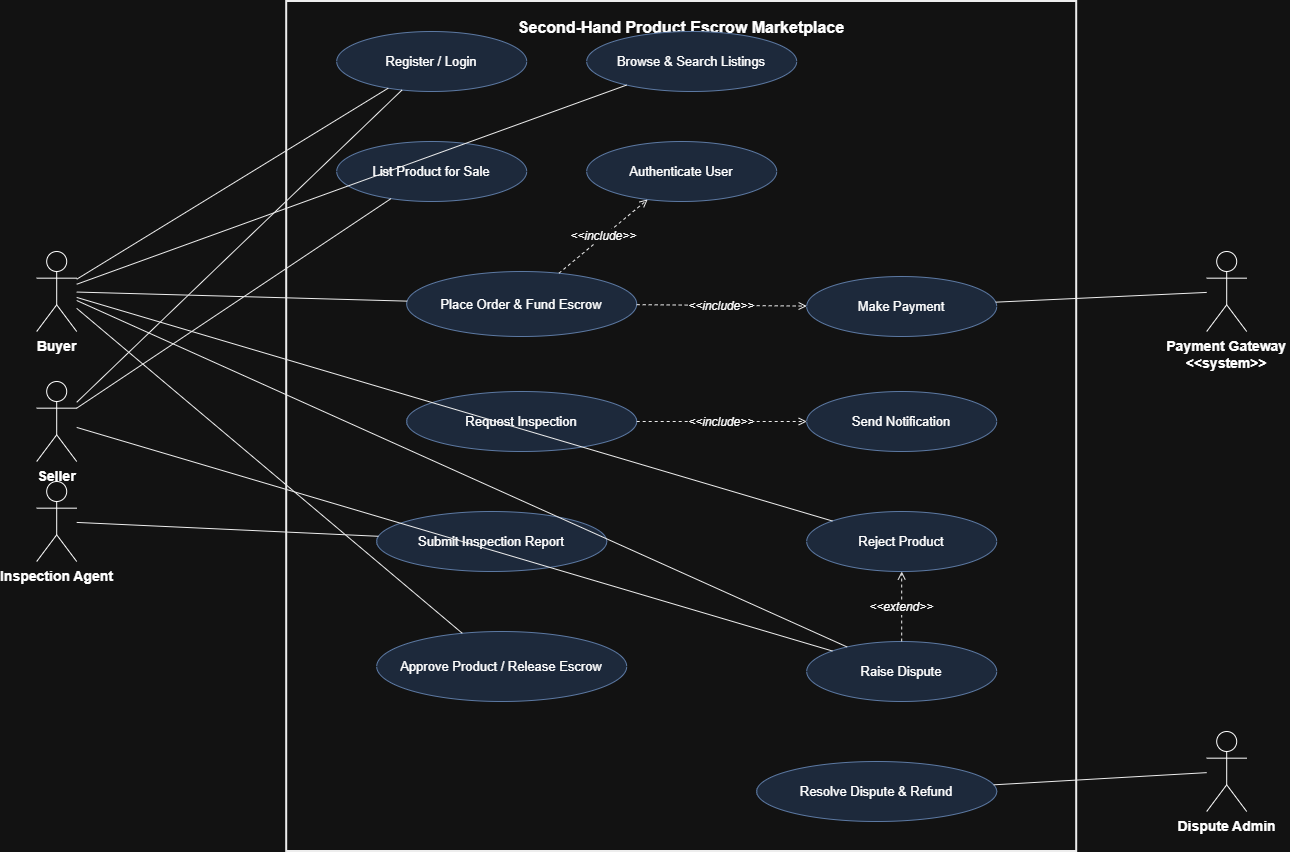

The diagram above was exported from draw.io. Its source (the exported page's mxGraphModel, read from the mxfile embedded in the PNG):
<mxGraphModel dx="1717" dy="890" grid="1" gridSize="10" guides="1" tooltips="1" connect="1" arrows="1" fold="1" page="1" pageScale="1" pageWidth="1600" pageHeight="1000" math="0" shadow="0">
  <root>
    <mxCell id="0" />
    <mxCell id="1" parent="0" />
    <mxCell id="boundary" parent="1" style="rounded=0;whiteSpace=wrap;html=1;verticalAlign=top;align=center;fontStyle=1;fontSize=16;fillColor=none;strokeColor=#000000;strokeWidth=2;spacingTop=10;" value="Second-Hand Product Escrow Marketplace" vertex="1">
      <mxGeometry height="850" width="790" x="380" y="50" as="geometry" />
    </mxCell>
    <mxCell id="buyer" parent="1" style="shape=umlActor;verticalLabelPosition=bottom;labelBackgroundColor=#ffffff;verticalAlign=top;html=1;outlineConnect=0;fontStyle=1;fontSize=14;" value="Buyer" vertex="1">
      <mxGeometry height="80" width="40" x="130" y="300" as="geometry" />
    </mxCell>
    <mxCell id="seller" parent="1" style="shape=umlActor;verticalLabelPosition=bottom;labelBackgroundColor=#ffffff;verticalAlign=top;html=1;outlineConnect=0;fontStyle=1;fontSize=14;" value="Seller" vertex="1">
      <mxGeometry height="80" width="40" x="130" y="430" as="geometry" />
    </mxCell>
    <mxCell id="inspector" parent="1" style="shape=umlActor;verticalLabelPosition=bottom;labelBackgroundColor=#ffffff;verticalAlign=top;html=1;outlineConnect=0;fontStyle=1;fontSize=14;" value="Inspection Agent" vertex="1">
      <mxGeometry height="80" width="40" x="130" y="530" as="geometry" />
    </mxCell>
    <mxCell id="paygw" parent="1" style="shape=umlActor;verticalLabelPosition=bottom;labelBackgroundColor=#ffffff;verticalAlign=top;html=0;outlineConnect=0;fontStyle=1;fontSize=14;" value="Payment Gateway&#10;&lt;&lt;system&gt;&gt;" vertex="1">
      <mxGeometry height="80" width="40" x="1300" y="300" as="geometry" />
    </mxCell>
    <mxCell id="admin" parent="1" style="shape=umlActor;verticalLabelPosition=bottom;labelBackgroundColor=#ffffff;verticalAlign=top;html=1;outlineConnect=0;fontStyle=1;fontSize=14;" value="Dispute Admin" vertex="1">
      <mxGeometry height="80" width="40" x="1300" y="780" as="geometry" />
    </mxCell>
    <mxCell id="uc_register" parent="1" style="ellipse;whiteSpace=wrap;html=1;fillColor=#dae8fc;strokeColor=#6c8ebf;fontSize=13;" value="Register / Login" vertex="1">
      <mxGeometry height="60" width="190" x="430" y="80" as="geometry" />
    </mxCell>
    <mxCell id="uc_browse" parent="1" style="ellipse;whiteSpace=wrap;html=1;fillColor=#dae8fc;strokeColor=#6c8ebf;fontSize=13;" value="Browse &amp; Search Listings" vertex="1">
      <mxGeometry height="60" width="210" x="680" y="80" as="geometry" />
    </mxCell>
    <mxCell id="uc_list" parent="1" style="ellipse;whiteSpace=wrap;html=1;fillColor=#dae8fc;strokeColor=#6c8ebf;fontSize=13;" value="List Product for Sale" vertex="1">
      <mxGeometry height="60" width="190" x="430" y="190" as="geometry" />
    </mxCell>
    <mxCell id="uc_auth" parent="1" style="ellipse;whiteSpace=wrap;html=1;fillColor=#dae8fc;strokeColor=#6c8ebf;fontSize=13;" value="Authenticate User" vertex="1">
      <mxGeometry height="60" width="190" x="680" y="190" as="geometry" />
    </mxCell>
    <mxCell id="uc_placeorder" parent="1" style="ellipse;whiteSpace=wrap;html=1;fillColor=#dae8fc;strokeColor=#6c8ebf;fontSize=13;" value="Place Order &amp; Fund Escrow" vertex="1">
      <mxGeometry height="65" width="230" x="500" y="320" as="geometry" />
    </mxCell>
    <mxCell id="uc_makepay" parent="1" style="ellipse;whiteSpace=wrap;html=1;fillColor=#dae8fc;strokeColor=#6c8ebf;fontSize=13;" value="Make Payment" vertex="1">
      <mxGeometry height="60" width="190" x="900" y="325" as="geometry" />
    </mxCell>
    <mxCell id="uc_reqinspect" parent="1" style="ellipse;whiteSpace=wrap;html=1;fillColor=#dae8fc;strokeColor=#6c8ebf;fontSize=13;" value="Request Inspection" vertex="1">
      <mxGeometry height="60" width="230" x="500" y="440" as="geometry" />
    </mxCell>
    <mxCell id="uc_notify" parent="1" style="ellipse;whiteSpace=wrap;html=1;fillColor=#dae8fc;strokeColor=#6c8ebf;fontSize=13;" value="Send Notification" vertex="1">
      <mxGeometry height="60" width="190" x="900" y="440" as="geometry" />
    </mxCell>
    <mxCell id="uc_submitreport" parent="1" style="ellipse;whiteSpace=wrap;html=1;fillColor=#dae8fc;strokeColor=#6c8ebf;fontSize=13;" value="Submit Inspection Report" vertex="1">
      <mxGeometry height="60" width="230" x="470" y="560" as="geometry" />
    </mxCell>
    <mxCell id="uc_reject" parent="1" style="ellipse;whiteSpace=wrap;html=1;fillColor=#dae8fc;strokeColor=#6c8ebf;fontSize=13;" value="Reject Product" vertex="1">
      <mxGeometry height="60" width="190" x="900" y="560" as="geometry" />
    </mxCell>
    <mxCell id="uc_approve" parent="1" style="ellipse;whiteSpace=wrap;html=1;fillColor=#dae8fc;strokeColor=#6c8ebf;fontSize=13;" value="Approve Product / Release Escrow" vertex="1">
      <mxGeometry height="70" width="250" x="470" y="680" as="geometry" />
    </mxCell>
    <mxCell id="uc_dispute" parent="1" style="ellipse;whiteSpace=wrap;html=1;fillColor=#dae8fc;strokeColor=#6c8ebf;fontSize=13;" value="Raise Dispute" vertex="1">
      <mxGeometry height="60" width="190" x="900" y="690" as="geometry" />
    </mxCell>
    <mxCell id="uc_resolve" parent="1" style="ellipse;whiteSpace=wrap;html=1;fillColor=#dae8fc;strokeColor=#6c8ebf;fontSize=13;" value="Resolve Dispute &amp; Refund" vertex="1">
      <mxGeometry height="60" width="240" x="850" y="810" as="geometry" />
    </mxCell>
    <mxCell id="assoc1" edge="1" parent="1" source="buyer" style="edgeStyle=none;html=1;endArrow=none;startArrow=none;rounded=0;strokeColor=#000000;" target="uc_register">
      <mxGeometry relative="1" as="geometry" />
    </mxCell>
    <mxCell id="assoc2" edge="1" parent="1" source="buyer" style="edgeStyle=none;html=1;endArrow=none;startArrow=none;rounded=0;strokeColor=#000000;" target="uc_browse">
      <mxGeometry relative="1" as="geometry" />
    </mxCell>
    <mxCell id="assoc3" edge="1" parent="1" source="buyer" style="edgeStyle=none;html=1;endArrow=none;startArrow=none;rounded=0;strokeColor=#000000;" target="uc_placeorder">
      <mxGeometry relative="1" as="geometry" />
    </mxCell>
    <mxCell id="assoc4" edge="1" parent="1" source="buyer" style="edgeStyle=none;html=1;endArrow=none;startArrow=none;rounded=0;strokeColor=#000000;" target="uc_approve">
      <mxGeometry relative="1" as="geometry" />
    </mxCell>
    <mxCell id="assoc5" edge="1" parent="1" source="buyer" style="edgeStyle=none;html=1;endArrow=none;startArrow=none;rounded=0;strokeColor=#000000;" target="uc_reject">
      <mxGeometry relative="1" as="geometry" />
    </mxCell>
    <mxCell id="assoc6" edge="1" parent="1" source="buyer" style="edgeStyle=none;html=1;endArrow=none;startArrow=none;rounded=0;strokeColor=#000000;" target="uc_dispute">
      <mxGeometry relative="1" as="geometry" />
    </mxCell>
    <mxCell id="assoc7" edge="1" parent="1" source="seller" style="edgeStyle=none;html=1;endArrow=none;startArrow=none;rounded=0;strokeColor=#000000;" target="uc_register">
      <mxGeometry relative="1" as="geometry" />
    </mxCell>
    <mxCell id="assoc8" edge="1" parent="1" source="seller" style="edgeStyle=none;html=1;endArrow=none;startArrow=none;rounded=0;strokeColor=#000000;" target="uc_list">
      <mxGeometry relative="1" as="geometry" />
    </mxCell>
    <mxCell id="assoc9" edge="1" parent="1" source="seller" style="edgeStyle=none;html=1;endArrow=none;startArrow=none;rounded=0;strokeColor=#000000;" target="uc_dispute">
      <mxGeometry relative="1" as="geometry" />
    </mxCell>
    <mxCell id="assoc10" edge="1" parent="1" source="inspector" style="edgeStyle=none;html=1;endArrow=none;startArrow=none;rounded=0;strokeColor=#000000;" target="uc_submitreport">
      <mxGeometry relative="1" as="geometry" />
    </mxCell>
    <mxCell id="assoc11" edge="1" parent="1" source="paygw" style="edgeStyle=none;html=1;endArrow=none;startArrow=none;rounded=0;strokeColor=#000000;" target="uc_makepay">
      <mxGeometry relative="1" as="geometry" />
    </mxCell>
    <mxCell id="assoc12" edge="1" parent="1" source="admin" style="edgeStyle=none;html=1;endArrow=none;startArrow=none;rounded=0;strokeColor=#000000;" target="uc_resolve">
      <mxGeometry relative="1" as="geometry" />
    </mxCell>
    <mxCell id="inc1" edge="1" parent="1" source="uc_placeorder" style="edgeStyle=none;html=0;endArrow=open;startArrow=none;dashed=1;endFill=0;rounded=0;strokeColor=#000000;fontSize=12;fontStyle=2;" target="uc_auth" value="&lt;&lt;include&gt;&gt;">
      <mxGeometry relative="1" as="geometry" />
    </mxCell>
    <mxCell id="inc2" edge="1" parent="1" source="uc_placeorder" style="edgeStyle=none;html=0;endArrow=open;startArrow=none;dashed=1;endFill=0;rounded=0;strokeColor=#000000;fontSize=12;fontStyle=2;" target="uc_makepay" value="&lt;&lt;include&gt;&gt;">
      <mxGeometry relative="1" as="geometry" />
    </mxCell>
    <mxCell id="inc3" edge="1" parent="1" source="uc_reqinspect" style="edgeStyle=none;html=0;endArrow=open;startArrow=none;dashed=1;endFill=0;rounded=0;strokeColor=#000000;fontSize=12;fontStyle=2;" target="uc_notify" value="&lt;&lt;include&gt;&gt;">
      <mxGeometry relative="1" as="geometry" />
    </mxCell>
    <mxCell id="ext1" edge="1" parent="1" source="uc_dispute" style="edgeStyle=none;html=0;endArrow=open;startArrow=none;dashed=1;endFill=0;rounded=0;strokeColor=#000000;fontSize=12;fontStyle=2;" target="uc_reject" value="&lt;&lt;extend&gt;&gt;">
      <mxGeometry relative="1" as="geometry" />
    </mxCell>
  </root>
</mxGraphModel>